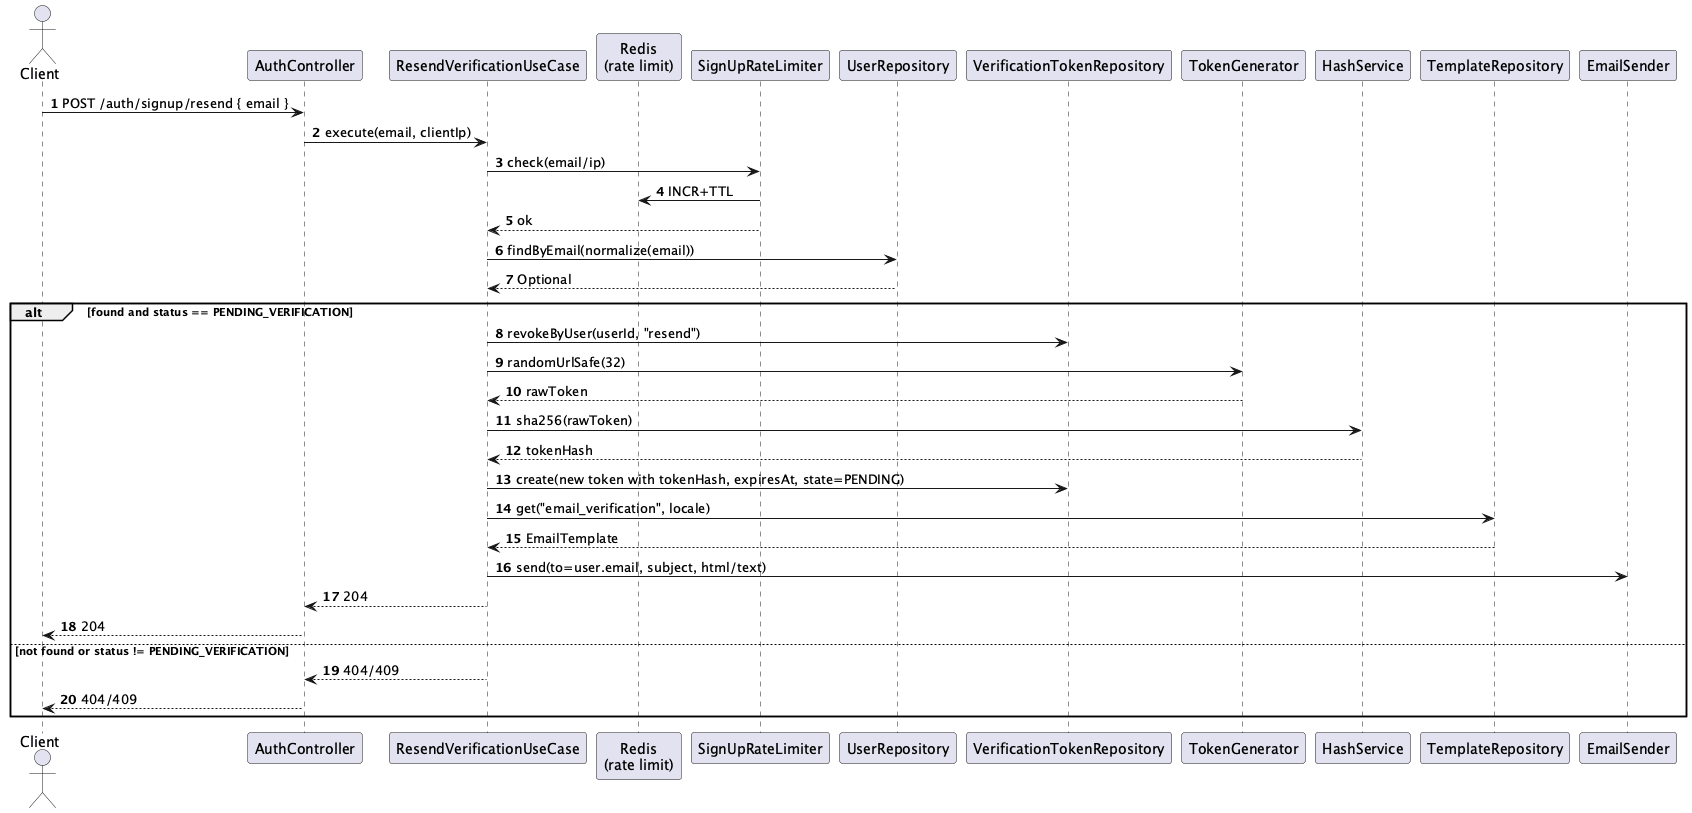

The diagram above was rendered by PlantUML. Its source (embedded in the PNG):
@startuml Identity-Auth - Resend Verification
autonumber
actor Client as Client
participant "AuthController" as Controller
participant "ResendVerificationUseCase" as UC
participant "Redis\n(rate limit)" as Redis
participant "SignUpRateLimiter" as RateLimiter
participant "UserRepository" as UserRepo
participant "VerificationTokenRepository" as TokenRepo
participant "TokenGenerator" as Gen
participant "HashService" as Hash
participant "TemplateRepository" as Templates
participant "EmailSender" as Email

Client -> Controller: POST /auth/signup/resend { email }
Controller -> UC: execute(email, clientIp)
UC -> RateLimiter: check(email/ip)
RateLimiter -> Redis: INCR+TTL
RateLimiter --> UC: ok
UC -> UserRepo: findByEmail(normalize(email))
UserRepo --> UC: Optional
alt found and status == PENDING_VERIFICATION
UC -> TokenRepo: revokeByUser(userId, "resend")
UC -> Gen: randomUrlSafe(32)
Gen --> UC: rawToken
UC -> Hash: sha256(rawToken)
Hash --> UC: tokenHash
UC -> TokenRepo: create(new token with tokenHash, expiresAt, state=PENDING)
UC -> Templates: get("email_verification", locale)
Templates --> UC: EmailTemplate
UC -> Email: send(to=user.email, subject, html/text)
UC --> Controller: 204
Controller --> Client: 204
else not found or status != PENDING_VERIFICATION
UC --> Controller: 404/409
Controller --> Client: 404/409
end
@enduml